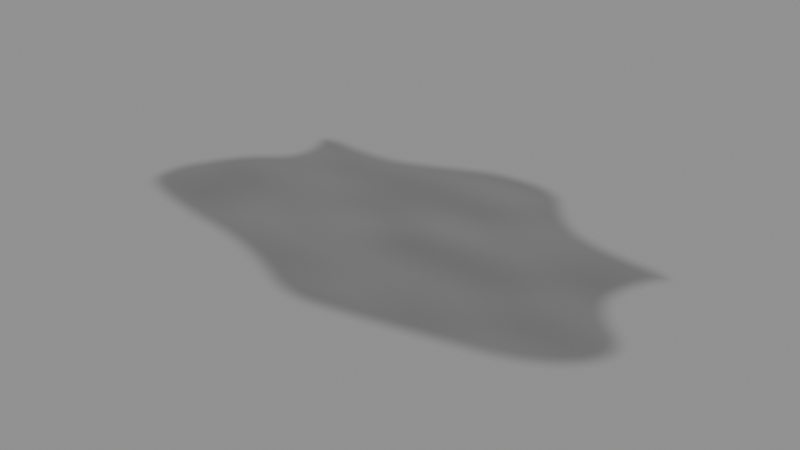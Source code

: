 # Source: puddle.blend  (saved by Blender 5.2.44; exported with 4.5.12 LTS)
import bpy
from mathutils import Matrix  # noqa: F401  (used for matrix-valued properties, if any)

bpy.ops.wm.read_factory_settings(use_empty=True)
scene = bpy.context.scene
scene.name = 'Scene'

# ---- collections
col_puddle = bpy.data.collections.new('puddle'); scene.collection.children.link(col_puddle)

# ---- images (referenced by path relative to the original .blend; pixels are not part of the script)
import os
ASSET_DIR = os.environ.get("B2B_ASSET_DIR", "")  # directory of the original .blend (textures are referenced by path, not embedded)
HERE = os.path.dirname(os.path.abspath(__file__))  # packed textures are extracted next to this script under _unpacked/

def load_image(name, relpath, width, height, colorspace="sRGB"):
    """Load a texture the original file referenced (path relative to the .blend, or extracted next to this script)."""
    p = next((c for c in (os.path.join(HERE, relpath), os.path.join(ASSET_DIR, relpath)) if relpath and os.path.exists(c)), "")
    if p:
        img = bpy.data.images.load(p, check_existing=True)
        img.name = name
    else:  # same state as the original file: an image datablock whose file is absent (Cycles renders it pink)
        img = bpy.data.images.new(name, width, height)
        img.source = "FILE"
        img.filepath = "//" + (relpath or name)
    img.colorspace_settings.name = colorspace
    return img
img_rainwater_softened_shore_color = load_image('Rainwater softened shore Color', '_unpacked/Rainwater_softened_shore_Color.cb9a87d3.png', 512, 512, 'sRGB')
img_rainwater_softened_shore_normal = load_image('Rainwater softened shore Normal', '_unpacked/Rainwater_softened_shore_Normal.2f3ef83b.png', 512, 512, 'Non-Color')
img_rainwater_softened_shore_roughness = load_image('Rainwater softened shore Roughness', '_unpacked/Rainwater_softened_shore_Roughness.683819e0.png', 512, 512, 'Non-Color')

# ---- materials (node trees are filled in below, after node groups)
mat_neutral_rainwater_shoreline = bpy.data.materials.new('neutral-rainwater-shoreline')

# ---- material node trees
mat_neutral_rainwater_shoreline.use_nodes = True; mat_neutral_rainwater_shoreline.node_tree.nodes.clear()
_N = mat_neutral_rainwater_shoreline.node_tree.nodes; _L = mat_neutral_rainwater_shoreline.node_tree.links
n0 = _N.new('ShaderNodeBsdfPrincipled'); n0.name = 'Principled BSDF'; n0.location = (0, 0)
n0.inputs[1].default_value = 0.03
n0.inputs[10].default_value = 0.005
n1 = _N.new('ShaderNodeOutputMaterial'); n1.name = 'Material Output'; n1.location = (0, 0)
n2 = _N.new('ShaderNodeTexImage'); n2.name = 'Image Texture'; n2.location = (0, 0)
n2.image = img_rainwater_softened_shore_color
n3 = _N.new('ShaderNodeTexImage'); n3.name = 'Image Texture.001'; n3.location = (0, 0)
n3.image = img_rainwater_softened_shore_normal
n4 = _N.new('ShaderNodeNormalMap'); n4.name = 'Normal Map'; n4.location = (0, 0)
n4.width = 160
n4.inputs[0].default_value = 0.5
n5 = _N.new('ShaderNodeTexImage'); n5.name = 'Image Texture.002'; n5.location = (0, 0)
n5.image = img_rainwater_softened_shore_roughness
_L.new(n0.outputs[0], n1.inputs[0])
_L.new(n2.outputs[0], n0.inputs[0])
_L.new(n2.outputs[1], n0.inputs[4])
_L.new(n3.outputs[0], n4.inputs[1])
_L.new(n4.outputs[0], n0.inputs[5])
_L.new(n5.outputs[0], n0.inputs[2])
n1.is_active_output = True

# ---- meshes
me_rounded_rainwater_shoreline = bpy.data.meshes.new('Rounded rainwater shoreline')
me_rounded_rainwater_shoreline.from_pydata([(0.002186, -0.01417, 0.013), (0.7789, 0.04747, 0.013), (0.7794, 0.06261, 0.013), (0.7815, 0.0786, 0.013), (0.7851, 0.09544, 0.013), (0.7904, 0.1131, 0.013), (0.7972, 0.1316, 0.013), (0.8057, 0.151, 0.013), (0.8157, 0.1712, 0.013), (0.8273, 0.1923, 0.013), (0.8405, 0.2142, 0.013), (0.8468, 0.2337, 0.013), (0.8462, 0.2509, 0.013), (0.8388, 0.2656, 0.013), (0.8244, 0.2779, 0.013), (0.8031, 0.2879, 0.013), (0.7749, 0.2954, 0.013), (0.7399, 0.3006, 0.013), (0.6979, 0.3034, 0.013), (0.6588, 0.307, 0.013), (0.6226, 0.3116, 0.013), (0.5893, 0.3171, 0.013), (0.5588, 0.3236, 0.013), (0.5313, 0.3309, 0.013), (0.5066, 0.3392, 0.013), (0.4847, 0.3484, 0.013), (0.4658, 0.3585, 0.013), (0.4472, 0.3701, 0.013), (0.429, 0.3834, 0.013), (0.4111, 0.3982, 0.013), (0.3935, 0.4147, 0.013), (0.3764, 0.4327, 0.013), (0.3596, 0.4523, 0.013), (0.3431, 0.4734, 0.013), (0.327, 0.4962, 0.013), (0.3087, 0.5162, 0.013), (0.2883, 0.5335, 0.013), (0.2656, 0.548, 0.013), (0.2408, 0.5599, 0.013), (0.2138, 0.569, 0.013), (0.1846, 0.5753, 0.013), (0.1533, 0.579, 0.013), (0.1197, 0.5799, 0.013), (0.08688, 0.5791, 0.013), (0.05472, 0.5766, 0.013), (0.02325, 0.5723, 0.013), (-0.007537, 0.5664, 0.013), (-0.03764, 0.5587, 0.013), (-0.06705, 0.5493, 0.013), (-0.09577, 0.5382, 0.013), (-0.1238, 0.5254, 0.013), (-0.1512, 0.513, 0.013), (-0.1781, 0.5011, 0.013), (-0.2043, 0.4896, 0.013), (-0.23, 0.4786, 0.013), (-0.2551, 0.4681, 0.013), (-0.2795, 0.4581, 0.013), (-0.3034, 0.4485, 0.013), (-0.3267, 0.4393, 0.013), (-0.3525, 0.4317, 0.013), (-0.3809, 0.4258, 0.013), (-0.4118, 0.4214, 0.013), (-0.4452, 0.4185, 0.013), (-0.4812, 0.4173, 0.013), (-0.5197, 0.4176, 0.013), (-0.5607, 0.4195, 0.013), (-0.6043, 0.423, 0.013), (-0.6411, 0.4227, 0.013), (-0.6712, 0.4186, 0.013), (-0.6944, 0.4108, 0.013), (-0.7109, 0.3991, 0.013), (-0.7206, 0.3836, 0.013), (-0.7236, 0.3644, 0.013), (-0.7198, 0.3413, 0.013), (-0.7092, 0.3145, 0.013), (-0.702, 0.2894, 0.013), (-0.6982, 0.2662, 0.013), (-0.6979, 0.2447, 0.013), (-0.701, 0.225, 0.013), (-0.7076, 0.2071, 0.013), (-0.7175, 0.191, 0.013), (-0.7309, 0.1767, 0.013), (-0.7477, 0.1642, 0.013), (-0.7638, 0.1512, 0.013), (-0.7791, 0.1379, 0.013), (-0.7936, 0.1242, 0.013), (-0.8074, 0.11, 0.013), (-0.8203, 0.09552, 0.013), (-0.8326, 0.08059, 0.013), (-0.8441, 0.06526, 0.013), (-0.8548, 0.04953, 0.013), (-0.8653, 0.03341, 0.013), (-0.8756, 0.0169, 0.013), (-0.8857, 1.379e-05, 0.013), (-0.8957, -0.01726, 0.013), (-0.9054, -0.03493, 0.013), (-0.915, -0.05298, 0.013), (-0.9243, -0.07142, 0.013), (-0.9335, -0.09024, 0.013), (-0.941, -0.1093, 0.013), (-0.9469, -0.1285, 0.013), (-0.9511, -0.1479, 0.013), (-0.9537, -0.1675, 0.013), (-0.9546, -0.1873, 0.013), (-0.9539, -0.2073, 0.013), (-0.9515, -0.2274, 0.013), (-0.9474, -0.2478, 0.013), (-0.9397, -0.2668, 0.013), (-0.9283, -0.2844, 0.013), (-0.9133, -0.3007, 0.013), (-0.8945, -0.3155, 0.013), (-0.8721, -0.329, 0.013), (-0.8461, -0.341, 0.013), (-0.8164, -0.3517, 0.013), (-0.783, -0.3611, 0.013), (-0.7498, -0.3696, 0.013), (-0.7167, -0.3774, 0.013), (-0.6838, -0.3844, 0.013), (-0.651, -0.3907, 0.013), (-0.6184, -0.3961, 0.013), (-0.5859, -0.4009, 0.013), (-0.5536, -0.4048, 0.013), (-0.5215, -0.408, 0.013), (-0.4903, -0.4117, 0.013), (-0.4601, -0.4158, 0.013), (-0.4309, -0.4204, 0.013), (-0.4026, -0.4254, 0.013), (-0.3753, -0.4309, 0.013), (-0.349, -0.4369, 0.013), (-0.3237, -0.4433, 0.013), (-0.2993, -0.4501, 0.013), (-0.2746, -0.4578, 0.013), (-0.2495, -0.4662, 0.013), (-0.2241, -0.4754, 0.013), (-0.1984, -0.4854, 0.013), (-0.1724, -0.4961, 0.013), (-0.146, -0.5076, 0.013), (-0.1193, -0.5199, 0.013), (-0.09227, -0.533, 0.013), (-0.06476, -0.5438, 0.013), (-0.03678, -0.5524, 0.013), (-0.008328, -0.5587, 0.013), (0.0206, -0.5628, 0.013), (0.05, -0.5647, 0.013), (0.07987, -0.5643, 0.013), (0.1102, -0.5617, 0.013), (0.141, -0.5568, 0.013), (0.1717, -0.5517, 0.013), (0.2021, -0.5465, 0.013), (0.2323, -0.5411, 0.013), (0.2624, -0.5354, 0.013), (0.2922, -0.5296, 0.013), (0.3219, -0.5237, 0.013), (0.3513, -0.5175, 0.013), (0.3806, -0.5111, 0.013), (0.4102, -0.5047, 0.013), (0.4402, -0.4982, 0.013), (0.4705, -0.4917, 0.013), (0.5012, -0.4851, 0.013), (0.5323, -0.4784, 0.013), (0.5637, -0.4716, 0.013), (0.5954, -0.4648, 0.013), (0.6276, -0.4579, 0.013), (0.6583, -0.4499, 0.013), (0.6876, -0.4409, 0.013), (0.7156, -0.4307, 0.013), (0.7422, -0.4195, 0.013), (0.7674, -0.4072, 0.013), (0.7912, -0.3938, 0.013), (0.8136, -0.3793, 0.013), (0.8346, -0.3637, 0.013), (0.8537, -0.3476, 0.013), (0.8707, -0.3311, 0.013), (0.8856, -0.314, 0.013), (0.8986, -0.2964, 0.013), (0.9095, -0.2783, 0.013), (0.9184, -0.2597, 0.013), (0.9253, -0.2407, 0.013), (0.9302, -0.2211, 0.013), (0.9318, -0.2016, 0.013), (0.9301, -0.1824, 0.013), (0.9252, -0.1632, 0.013), (0.917, -0.1442, 0.013), (0.9055, -0.1254, 0.013), (0.8908, -0.1067, 0.013), (0.8728, -0.08821, 0.013), (0.8516, -0.06984, 0.013), (0.8331, -0.05187, 0.013), (0.8172, -0.0343, 0.013), (0.8041, -0.01714, 0.013), (0.7938, -0.0003831, 0.013), (0.7861, 0.01597, 0.013), (0.7811, 0.03192, 0.013)], [], [(0, 1, 2), (0, 2, 3), (0, 3, 4), (0, 4, 5), (0, 5, 6), (0, 6, 7), (0, 7, 8), (0, 8, 9), (0, 9, 10), (0, 10, 11), (0, 11, 12), (0, 12, 13), (0, 13, 14), (0, 14, 15), (0, 15, 16), (0, 16, 17), (0, 17, 18), (0, 18, 19), (0, 19, 20), (0, 20, 21), (0, 21, 22), (0, 22, 23), (0, 23, 24), (0, 24, 25), (0, 25, 26), (0, 26, 27), (0, 27, 28), (0, 28, 29), (0, 29, 30), (0, 30, 31), (0, 31, 32), (0, 32, 33), (0, 33, 34), (0, 34, 35), (0, 35, 36), (0, 36, 37), (0, 37, 38), (0, 38, 39), (0, 39, 40), (0, 40, 41), (0, 41, 42), (0, 42, 43), (0, 43, 44), (0, 44, 45), (0, 45, 46), (0, 46, 47), (0, 47, 48), (0, 48, 49), (0, 49, 50), (0, 50, 51), (0, 51, 52), (0, 52, 53), (0, 53, 54), (0, 54, 55), (0, 55, 56), (0, 56, 57), (0, 57, 58), (0, 58, 59), (0, 59, 60), (0, 60, 61), (0, 61, 62), (0, 62, 63), (0, 63, 64), (0, 64, 65), (0, 65, 66), (0, 66, 67), (0, 67, 68), (0, 68, 69), (0, 69, 70), (0, 70, 71), (0, 71, 72), (0, 72, 73), (0, 73, 74), (0, 74, 75), (0, 75, 76), (0, 76, 77), (0, 77, 78), (0, 78, 79), (0, 79, 80), (0, 80, 81), (0, 81, 82), (0, 82, 83), (0, 83, 84), (0, 84, 85), (0, 85, 86), (0, 86, 87), (0, 87, 88), (0, 88, 89), (0, 89, 90), (0, 90, 91), (0, 91, 92), (0, 92, 93), (0, 93, 94), (0, 94, 95), (0, 95, 96), (0, 96, 97), (0, 97, 98), (0, 98, 99), (0, 99, 100), (0, 100, 101), (0, 101, 102), (0, 102, 103), (0, 103, 104), (0, 104, 105), (0, 105, 106), (0, 106, 107), (0, 107, 108), (0, 108, 109), (0, 109, 110), (0, 110, 111), (0, 111, 112), (0, 112, 113), (0, 113, 114), (0, 114, 115), (0, 115, 116), (0, 116, 117), (0, 117, 118), (0, 118, 119), (0, 119, 120), (0, 120, 121), (0, 121, 122), (0, 122, 123), (0, 123, 124), (0, 124, 125), (0, 125, 126), (0, 126, 127), (0, 127, 128), (0, 128, 129), (0, 129, 130), (0, 130, 131), (0, 131, 132), (0, 132, 133), (0, 133, 134), (0, 134, 135), (0, 135, 136), (0, 136, 137), (0, 137, 138), (0, 138, 139), (0, 139, 140), (0, 140, 141), (0, 141, 142), (0, 142, 143), (0, 143, 144), (0, 144, 145), (0, 145, 146), (0, 146, 147), (0, 147, 148), (0, 148, 149), (0, 149, 150), (0, 150, 151), (0, 151, 152), (0, 152, 153), (0, 153, 154), (0, 154, 155), (0, 155, 156), (0, 156, 157), (0, 157, 158), (0, 158, 159), (0, 159, 160), (0, 160, 161), (0, 161, 162), (0, 162, 163), (0, 163, 164), (0, 164, 165), (0, 165, 166), (0, 166, 167), (0, 167, 168), (0, 168, 169), (0, 169, 170), (0, 170, 171), (0, 171, 172), (0, 172, 173), (0, 173, 174), (0, 174, 175), (0, 175, 176), (0, 176, 177), (0, 177, 178), (0, 178, 179), (0, 179, 180), (0, 180, 181), (0, 181, 182), (0, 182, 183), (0, 183, 184), (0, 184, 185), (0, 185, 186), (0, 186, 187), (0, 187, 188), (0, 188, 189), (0, 189, 190), (0, 190, 191), (0, 191, 192), (0, 192, 1)])
_uv = me_rounded_rainwater_shoreline.uv_layers.new(name='UVMap')
_uv.uv.foreach_set('vector', [0.5072, 0.481, 0.919, 0.5348, 0.9192, 0.5481, 0.5072, 0.481, 0.9192, 0.5481, 0.9203, 0.562, 0.5072, 0.481, 0.9203, 0.562, 0.9223, 0.5767, 0.5072, 0.481, 0.9223, 0.5767, 0.925, 0.5922, 0.5072, 0.481, 0.925, 0.5922, 0.9287, 0.6084, 0.5072, 0.481, 0.9287, 0.6084, 0.9331, 0.6253, 0.5072, 0.481, 0.9331, 0.6253, 0.9385, 0.643, 0.5072, 0.481, 0.9385, 0.643, 0.9446, 0.6614, 0.5072, 0.481, 0.9446, 0.6614, 0.9516, 0.6805, 0.5072, 0.481, 0.9516, 0.6805, 0.955, 0.6976, 0.5072, 0.481, 0.955, 0.6976, 0.9547, 0.7125, 0.5072, 0.481, 0.9547, 0.7125, 0.9507, 0.7254, 0.5072, 0.481, 0.9507, 0.7254, 0.9431, 0.7362, 0.5072, 0.481, 0.9431, 0.7362, 0.9318, 0.7449, 0.5072, 0.481, 0.9318, 0.7449, 0.9169, 0.7515, 0.5072, 0.481, 0.9169, 0.7515, 0.8983, 0.756, 0.5072, 0.481, 0.8983, 0.756, 0.876, 0.7584, 0.5072, 0.481, 0.876, 0.7584, 0.8553, 0.7616, 0.5072, 0.481, 0.8553, 0.7616, 0.8361, 0.7656, 0.5072, 0.481, 0.8361, 0.7656, 0.8184, 0.7704, 0.5072, 0.481, 0.8184, 0.7704, 0.8023, 0.7761, 0.5072, 0.481, 0.8023, 0.7761, 0.7877, 0.7825, 0.5072, 0.481, 0.7877, 0.7825, 0.7746, 0.7897, 0.5072, 0.481, 0.7746, 0.7897, 0.763, 0.7977, 0.5072, 0.481, 0.763, 0.7977, 0.753, 0.8065, 0.5072, 0.481, 0.753, 0.8065, 0.7431, 0.8167, 0.5072, 0.481, 0.7431, 0.8167, 0.7334, 0.8283, 0.5072, 0.481, 0.7334, 0.8283, 0.724, 0.8413, 0.5072, 0.481, 0.724, 0.8413, 0.7147, 0.8556, 0.5072, 0.481, 0.7147, 0.8556, 0.7056, 0.8714, 0.5072, 0.481, 0.7056, 0.8714, 0.6967, 0.8885, 0.5072, 0.481, 0.6967, 0.8885, 0.6879, 0.907, 0.5072, 0.481, 0.6879, 0.907, 0.6794, 0.9268, 0.5072, 0.481, 0.6794, 0.9268, 0.6697, 0.9443, 0.5072, 0.481, 0.6697, 0.9443, 0.6589, 0.9594, 0.5072, 0.481, 0.6589, 0.9594, 0.6469, 0.9722, 0.5072, 0.481, 0.6469, 0.9722, 0.6337, 0.9825, 0.5072, 0.481, 0.6337, 0.9825, 0.6194, 0.9904, 0.5072, 0.481, 0.6194, 0.9904, 0.6039, 0.996, 0.5072, 0.481, 0.6039, 0.996, 0.5873, 0.9992, 0.5072, 0.481, 0.5873, 0.9992, 0.5695, 1.0, 0.5072, 0.481, 0.5695, 1.0, 0.5521, 0.9993, 0.5072, 0.481, 0.5521, 0.9993, 0.5351, 0.9971, 0.5072, 0.481, 0.5351, 0.9971, 0.5184, 0.9934, 0.5072, 0.481, 0.5184, 0.9934, 0.5021, 0.9882, 0.5072, 0.481, 0.5021, 0.9882, 0.4861, 0.9815, 0.5072, 0.481, 0.4861, 0.9815, 0.4705, 0.9733, 0.5072, 0.481, 0.4705, 0.9733, 0.4553, 0.9636, 0.5072, 0.481, 0.4553, 0.9636, 0.4404, 0.9524, 0.5072, 0.481, 0.4404, 0.9524, 0.4259, 0.9415, 0.5072, 0.481, 0.4259, 0.9415, 0.4116, 0.9311, 0.5072, 0.481, 0.4116, 0.9311, 0.3977, 0.9211, 0.5072, 0.481, 0.3977, 0.9211, 0.3841, 0.9115, 0.5072, 0.481, 0.3841, 0.9115, 0.3708, 0.9023, 0.5072, 0.481, 0.3708, 0.9023, 0.3579, 0.8936, 0.5072, 0.481, 0.3579, 0.8936, 0.3452, 0.8852, 0.5072, 0.481, 0.3452, 0.8852, 0.3329, 0.8772, 0.5072, 0.481, 0.3329, 0.8772, 0.3192, 0.8706, 0.5072, 0.481, 0.3192, 0.8706, 0.3041, 0.8653, 0.5072, 0.481, 0.3041, 0.8653, 0.2878, 0.8615, 0.5072, 0.481, 0.2878, 0.8615, 0.27, 0.859, 0.5072, 0.481, 0.27, 0.859, 0.251, 0.8579, 0.5072, 0.481, 0.251, 0.8579, 0.2306, 0.8582, 0.5072, 0.481, 0.2306, 0.8582, 0.2088, 0.8599, 0.5072, 0.481, 0.2088, 0.8599, 0.1857, 0.863, 0.5072, 0.481, 0.1857, 0.863, 0.1662, 0.8627, 0.5072, 0.481, 0.1662, 0.8627, 0.1503, 0.8591, 0.5072, 0.481, 0.1503, 0.8591, 0.1379, 0.8522, 0.5072, 0.481, 0.1379, 0.8522, 0.1292, 0.842, 0.5072, 0.481, 0.1292, 0.842, 0.124, 0.8285, 0.5072, 0.481, 0.124, 0.8285, 0.1225, 0.8117, 0.5072, 0.481, 0.1225, 0.8117, 0.1245, 0.7916, 0.5072, 0.481, 0.1245, 0.7916, 0.1301, 0.7681, 0.5072, 0.481, 0.1301, 0.7681, 0.1339, 0.7462, 0.5072, 0.481, 0.1339, 0.7462, 0.1359, 0.7259, 0.5072, 0.481, 0.1359, 0.7259, 0.1361, 0.7071, 0.5072, 0.481, 0.1361, 0.7071, 0.1344, 0.6899, 0.5072, 0.481, 0.1344, 0.6899, 0.131, 0.6743, 0.5072, 0.481, 0.131, 0.6743, 0.1257, 0.6602, 0.5072, 0.481, 0.1257, 0.6602, 0.1186, 0.6477, 0.5072, 0.481, 0.1186, 0.6477, 0.1097, 0.6368, 0.5072, 0.481, 0.1097, 0.6368, 0.1012, 0.6255, 0.5072, 0.481, 0.1012, 0.6255, 0.09306, 0.6138, 0.5072, 0.481, 0.09306, 0.6138, 0.08536, 0.6018, 0.5072, 0.481, 0.08536, 0.6018, 0.07806, 0.5895, 0.5072, 0.481, 0.07806, 0.5895, 0.07117, 0.5768, 0.5072, 0.481, 0.07117, 0.5768, 0.06469, 0.5638, 0.5072, 0.481, 0.06469, 0.5638, 0.05861, 0.5504, 0.5072, 0.481, 0.05861, 0.5504, 0.05293, 0.5366, 0.5072, 0.481, 0.05293, 0.5366, 0.04736, 0.5225, 0.5072, 0.481, 0.04736, 0.5225, 0.04189, 0.5081, 0.5072, 0.481, 0.04189, 0.5081, 0.03652, 0.4934, 0.5072, 0.481, 0.03652, 0.4934, 0.03125, 0.4783, 0.5072, 0.481, 0.03125, 0.4783, 0.02608, 0.4628, 0.5072, 0.481, 0.02608, 0.4628, 0.02101, 0.4471, 0.5072, 0.481, 0.02101, 0.4471, 0.01604, 0.431, 0.5072, 0.481, 0.01604, 0.431, 0.01118, 0.4145, 0.5072, 0.481, 0.01118, 0.4145, 0.007188, 0.3979, 0.5072, 0.481, 0.007188, 0.3979, 0.004076, 0.3811, 0.5072, 0.481, 0.004076, 0.3811, 0.00184, 0.3642, 0.5072, 0.481, 0.00184, 0.3642, 0.0004818, 0.347, 0.5072, 0.481, 0.0004818, 0.347, 0.0, 0.3297, 0.5072, 0.481, 0.0, 0.3297, 0.000395, 0.3123, 0.5072, 0.481, 0.000395, 0.3123, 0.001667, 0.2946, 0.5072, 0.481, 0.001667, 0.2946, 0.003815, 0.2768, 0.5072, 0.481, 0.003815, 0.2768, 0.007908, 0.2602, 0.5072, 0.481, 0.007908, 0.2602, 0.01394, 0.2449, 0.5072, 0.481, 0.01394, 0.2449, 0.02192, 0.2307, 0.5072, 0.481, 0.02192, 0.2307, 0.03185, 0.2177, 0.5072, 0.481, 0.03185, 0.2177, 0.04372, 0.2059, 0.5072, 0.481, 0.04372, 0.2059, 0.05753, 0.1954, 0.5072, 0.481, 0.05753, 0.1954, 0.07328, 0.186, 0.5072, 0.481, 0.07328, 0.186, 0.09098, 0.1779, 0.5072, 0.481, 0.09098, 0.1779, 0.1086, 0.1704, 0.5072, 0.481, 0.1086, 0.1704, 0.1261, 0.1636, 0.5072, 0.481, 0.1261, 0.1636, 0.1436, 0.1575, 0.5072, 0.481, 0.1436, 0.1575, 0.161, 0.152, 0.5072, 0.481, 0.161, 0.152, 0.1782, 0.1473, 0.5072, 0.481, 0.1782, 0.1473, 0.1954, 0.1431, 0.5072, 0.481, 0.1954, 0.1431, 0.2126, 0.1397, 0.5072, 0.481, 0.2126, 0.1397, 0.2296, 0.1369, 0.5072, 0.481, 0.2296, 0.1369, 0.2461, 0.1337, 0.5072, 0.481, 0.2461, 0.1337, 0.2621, 0.1301, 0.5072, 0.481, 0.2621, 0.1301, 0.2776, 0.1261, 0.5072, 0.481, 0.2776, 0.1261, 0.2926, 0.1217, 0.5072, 0.481, 0.2926, 0.1217, 0.3071, 0.1169, 0.5072, 0.481, 0.3071, 0.1169, 0.321, 0.1117, 0.5072, 0.481, 0.321, 0.1117, 0.3345, 0.1061, 0.5072, 0.481, 0.3345, 0.1061, 0.3474, 0.1001, 0.5072, 0.481, 0.3474, 0.1001, 0.3605, 0.09339, 0.5072, 0.481, 0.3605, 0.09339, 0.3738, 0.08603, 0.5072, 0.481, 0.3738, 0.08603, 0.3872, 0.078, 0.5072, 0.481, 0.3872, 0.078, 0.4009, 0.06929, 0.5072, 0.481, 0.4009, 0.06929, 0.4147, 0.0599, 0.5072, 0.481, 0.4147, 0.0599, 0.4286, 0.04984, 0.5072, 0.481, 0.4286, 0.04984, 0.4428, 0.0391, 0.5072, 0.481, 0.4428, 0.0391, 0.4571, 0.02769, 0.5072, 0.481, 0.4571, 0.02769, 0.4717, 0.01823, 0.5072, 0.481, 0.4717, 0.01823, 0.4866, 0.01073, 0.5072, 0.481, 0.4866, 0.01073, 0.5016, 0.005197, 0.5072, 0.481, 0.5016, 0.005197, 0.517, 0.001619, 0.5072, 0.481, 0.517, 0.001619, 0.5326, 0.0, 0.5072, 0.481, 0.5326, 0.0, 0.5484, 0.0003406, 0.5072, 0.481, 0.5484, 0.0003406, 0.5645, 0.00264, 0.5072, 0.481, 0.5645, 0.00264, 0.5808, 0.006899, 0.5072, 0.481, 0.5808, 0.006899, 0.5971, 0.01132, 0.5072, 0.481, 0.5971, 0.01132, 0.6132, 0.0159, 0.5072, 0.481, 0.6132, 0.0159, 0.6292, 0.02064, 0.5072, 0.481, 0.6292, 0.02064, 0.6451, 0.02555, 0.5072, 0.481, 0.6451, 0.02555, 0.661, 0.03062, 0.5072, 0.481, 0.661, 0.03062, 0.6767, 0.03584, 0.5072, 0.481, 0.6767, 0.03584, 0.6923, 0.04123, 0.5072, 0.481, 0.6923, 0.04123, 0.7078, 0.04678, 0.5072, 0.481, 0.7078, 0.04678, 0.7235, 0.05239, 0.5072, 0.481, 0.7235, 0.05239, 0.7394, 0.05806, 0.5072, 0.481, 0.7394, 0.05806, 0.7555, 0.06378, 0.5072, 0.481, 0.7555, 0.06378, 0.7718, 0.06957, 0.5072, 0.481, 0.7718, 0.06957, 0.7882, 0.07541, 0.5072, 0.481, 0.7882, 0.07541, 0.8049, 0.08131, 0.5072, 0.481, 0.8049, 0.08131, 0.8217, 0.08727, 0.5072, 0.481, 0.8217, 0.08727, 0.8387, 0.09329, 0.5072, 0.481, 0.8387, 0.09329, 0.855, 0.1003, 0.5072, 0.481, 0.855, 0.1003, 0.8706, 0.1082, 0.5072, 0.481, 0.8706, 0.1082, 0.8854, 0.117, 0.5072, 0.481, 0.8854, 0.117, 0.8995, 0.1269, 0.5072, 0.481, 0.8995, 0.1269, 0.9129, 0.1376, 0.5072, 0.481, 0.9129, 0.1376, 0.9255, 0.1493, 0.5072, 0.481, 0.9255, 0.1493, 0.9374, 0.162, 0.5072, 0.481, 0.9374, 0.162, 0.9485, 0.1756, 0.5072, 0.481, 0.9485, 0.1756, 0.9586, 0.1896, 0.5072, 0.481, 0.9586, 0.1896, 0.9676, 0.2041, 0.5072, 0.481, 0.9676, 0.2041, 0.9755, 0.219, 0.5072, 0.481, 0.9755, 0.219, 0.9824, 0.2344, 0.5072, 0.481, 0.9824, 0.2344, 0.9882, 0.2502, 0.5072, 0.481, 0.9882, 0.2502, 0.9929, 0.2664, 0.5072, 0.481, 0.9929, 0.2664, 0.9966, 0.2831, 0.5072, 0.481, 0.9966, 0.2831, 0.9992, 0.3002, 0.5072, 0.481, 0.9992, 0.3002, 1.0, 0.3172, 0.5072, 0.481, 1.0, 0.3172, 0.9991, 0.334, 0.5072, 0.481, 0.9991, 0.334, 0.9965, 0.3508, 0.5072, 0.481, 0.9965, 0.3508, 0.9922, 0.3673, 0.5072, 0.481, 0.9922, 0.3673, 0.9861, 0.3838, 0.5072, 0.481, 0.9861, 0.3838, 0.9783, 0.4001, 0.5072, 0.481, 0.9783, 0.4001, 0.9688, 0.4163, 0.5072, 0.481, 0.9688, 0.4163, 0.9575, 0.4323, 0.5072, 0.481, 0.9575, 0.4323, 0.9477, 0.448, 0.5072, 0.481, 0.9477, 0.448, 0.9393, 0.4634, 0.5072, 0.481, 0.9393, 0.4634, 0.9323, 0.4784, 0.5072, 0.481, 0.9323, 0.4784, 0.9268, 0.493, 0.5072, 0.481, 0.9268, 0.493, 0.9228, 0.5073, 0.5072, 0.481, 0.9228, 0.5073, 0.9201, 0.5212, 0.5072, 0.481, 0.9201, 0.5212, 0.919, 0.5348])
me_rounded_rainwater_shoreline.materials.append(mat_neutral_rainwater_shoreline)
me_rounded_rainwater_shoreline.update()

# ---- objects
ob_puddle = bpy.data.objects.new('puddle', None)
ob_rainwater = bpy.data.objects.new('Rainwater', me_rounded_rainwater_shoreline)

# ---- transforms, parenting, visibility, modifiers, constraints
ob_puddle.location = (0.0, 0.0, 0.0)
ob_rainwater.parent = ob_puddle
ob_rainwater.location = (0.0, 0.0, 0.0)

# ---- collection membership
col_puddle.objects.link(ob_puddle)
col_puddle.objects.link(ob_rainwater)

# ---- scene / render settings (as saved in the file)
scene.frame_start = 1; scene.frame_end = 90; scene.frame_set(1)
scene.render.engine = 'BLENDER_EEVEE_NEXT'
scene.render.bake_bias = 0.0
scene.render.bake_samples = 0
scene.render.compositor_device = 'GPU'
scene.eevee.use_volume_custom_range = False
scene.eevee.fast_gi_thickness_near = 0.1
scene.eevee.fast_gi_thickness_far = 0.0
scene.eevee.ray_tracing_options.screen_trace_thickness = 0.1
bpy.context.view_layer.update()

# ---- added for rendering (the .blend has no active camera and no usable light): camera, sun + grey world if the file has none
cam_auto = bpy.data.cameras.new('AutoCamera')
cam_auto.lens = 50.0
cam_auto.sensor_width = 36.0
cam_auto.clip_end = 1000.0
ob_auto_camera = bpy.data.objects.new('AutoCamera', cam_auto)
scene.collection.objects.link(ob_auto_camera)
ob_auto_camera.location = (2.03006, -2.44217, 1.64618)
ob_auto_camera.rotation_euler = (1.09748, -7.21219e-08, 0.694738)
scene.camera = ob_auto_camera
light_auto_sun = bpy.data.lights.new('AutoSun', 'SUN')
light_auto_sun.energy = 3.0
light_auto_sun.angle = 0.0523599
ob_auto_sun = bpy.data.objects.new('AutoSun', light_auto_sun)
scene.collection.objects.link(ob_auto_sun)
ob_auto_sun.rotation_euler = (0.872665, 0.174533, 0.523599)
if scene.world is None:
    world_auto = bpy.data.worlds.new('AutoWorld')
    world_auto.color = (0.3, 0.3, 0.3)
    scene.world = world_auto
bpy.context.view_layer.update()
